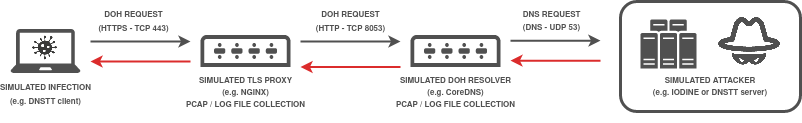

The diagram above was exported from draw.io. Its source (the exported page's mxGraphModel, read from the mxfile embedded in the PNG):
<mxGraphModel dx="1030" dy="577" grid="1" gridSize="10" guides="1" tooltips="1" connect="1" arrows="1" fold="1" page="1" pageScale="1" pageWidth="850" pageHeight="1100" math="0" shadow="0">
  <root>
    <mxCell id="0" />
    <mxCell id="1" parent="0" />
    <mxCell id="hnCdC9jioBlwaK8IMAY3-1" value="&lt;div&gt;&lt;div style=&quot;font-size: 10px&quot;&gt;&lt;font style=&quot;font-size: 10px&quot; face=&quot;Helvetica&quot;&gt;&lt;font style=&quot;font-size: 8px&quot; color=&quot;#505050&quot;&gt;&lt;b&gt;SIMULATED TLS PROXY&lt;br&gt;&lt;/b&gt;&lt;/font&gt;&lt;/font&gt;&lt;font style=&quot;font-size: 10px&quot; face=&quot;Helvetica&quot;&gt;&lt;font style=&quot;font-size: 8px&quot; color=&quot;#505050&quot;&gt;&lt;b&gt;(e.g. NGINX)&lt;br&gt;PCAP / LOG FILE COLLECTION&lt;br&gt;&lt;/b&gt;&lt;/font&gt;&lt;/font&gt;&lt;/div&gt;&lt;/div&gt;" style="sketch=0;pointerEvents=1;shadow=0;dashed=0;html=1;strokeColor=none;fillColor=#505050;labelPosition=center;verticalLabelPosition=bottom;verticalAlign=top;outlineConnect=0;align=center;shape=mxgraph.office.devices.switch;" parent="1" vertex="1">
      <mxGeometry x="200" y="413.5" width="90" height="32" as="geometry" />
    </mxCell>
    <mxCell id="hnCdC9jioBlwaK8IMAY3-3" value="&lt;font style=&quot;font-size: 8px&quot; face=&quot;Helvetica&quot;&gt;&lt;font style=&quot;font-size: 8px&quot; color=&quot;#505050&quot;&gt;&lt;b&gt;&lt;font style=&quot;font-size: 8px&quot;&gt;&lt;font style=&quot;font-size: 8px&quot;&gt;DOH REQUEST &lt;br&gt;(HTTPS - TCP 443)&lt;/font&gt;&lt;br&gt;&lt;/font&gt;&lt;/b&gt;&lt;/font&gt;&lt;/font&gt;" style="endArrow=classic;html=1;rounded=0;fontFamily=Helvetica;fontSize=12;fontColor=#505050;strokeWidth=2;strokeColor=#505050;" parent="1" edge="1">
      <mxGeometry x="-0.1429" y="20" width="50" height="50" relative="1" as="geometry">
        <mxPoint x="90" y="420" as="sourcePoint" />
        <mxPoint x="190" y="420" as="targetPoint" />
        <mxPoint as="offset" />
      </mxGeometry>
    </mxCell>
    <mxCell id="hnCdC9jioBlwaK8IMAY3-4" value="" style="endArrow=classic;html=1;rounded=0;fontFamily=Helvetica;fontSize=12;fontColor=#505050;strokeWidth=2;strokeColor=#DB2C2C;" parent="1" edge="1">
      <mxGeometry width="50" height="50" relative="1" as="geometry">
        <mxPoint x="190" y="440" as="sourcePoint" />
        <mxPoint x="90" y="440" as="targetPoint" />
      </mxGeometry>
    </mxCell>
    <mxCell id="hnCdC9jioBlwaK8IMAY3-6" value="" style="group" parent="1" vertex="1" connectable="0">
      <mxGeometry x="10" y="407.5" width="70" height="44" as="geometry" />
    </mxCell>
    <mxCell id="hnCdC9jioBlwaK8IMAY3-7" value="&lt;font style=&quot;font-size: 10px&quot; face=&quot;Helvetica&quot;&gt;&lt;font style=&quot;font-size: 8px&quot; color=&quot;#505050&quot;&gt;&lt;b&gt;SIMULATED INFECTION&lt;br&gt;(e.g. DNSTT &lt;/b&gt;&lt;/font&gt;&lt;/font&gt;&lt;font style=&quot;font-size: 10px&quot; face=&quot;Helvetica&quot;&gt;&lt;font style=&quot;font-size: 8px&quot; color=&quot;#505050&quot;&gt;&lt;b&gt;&lt;font style=&quot;font-size: 10px&quot; face=&quot;Helvetica&quot;&gt;&lt;font style=&quot;font-size: 8px&quot; color=&quot;#505050&quot;&gt;&lt;b&gt;client&lt;/b&gt;&lt;/font&gt;&lt;/font&gt;)&lt;br&gt;&lt;br&gt;&lt;/b&gt;&lt;/font&gt;&lt;/font&gt;" style="sketch=0;pointerEvents=1;shadow=0;dashed=0;html=1;strokeColor=none;fillColor=#505050;labelPosition=center;verticalLabelPosition=bottom;verticalAlign=top;outlineConnect=0;align=center;shape=mxgraph.office.devices.laptop;" parent="hnCdC9jioBlwaK8IMAY3-6" vertex="1">
      <mxGeometry width="70" height="44" as="geometry" />
    </mxCell>
    <mxCell id="hnCdC9jioBlwaK8IMAY3-8" value="" style="shape=image;html=1;verticalAlign=top;verticalLabelPosition=bottom;labelBackgroundColor=#ffffff;imageAspect=0;aspect=fixed;image=https://cdn3.iconfinder.com/data/icons/corona-virus-set-1/64/a-01-128.png" parent="hnCdC9jioBlwaK8IMAY3-6" vertex="1">
      <mxGeometry x="21" y="5" width="27" height="27" as="geometry" />
    </mxCell>
    <mxCell id="hnCdC9jioBlwaK8IMAY3-11" value="" style="endArrow=classic;html=1;rounded=0;fontFamily=Helvetica;fontSize=12;fontColor=#505050;strokeWidth=2;strokeColor=#505050;" parent="1" edge="1">
      <mxGeometry width="50" height="50" relative="1" as="geometry">
        <mxPoint x="510" y="419.16" as="sourcePoint" />
        <mxPoint x="600" y="419.16" as="targetPoint" />
      </mxGeometry>
    </mxCell>
    <mxCell id="lboA2ThF4xRZaGLgTeH_-6" value="&lt;div&gt;&lt;font style=&quot;font-size: 8px&quot; face=&quot;Helvetica&quot;&gt;&lt;font style=&quot;font-size: 8px&quot; color=&quot;#505050&quot;&gt;&lt;b&gt;&lt;font style=&quot;font-size: 8px&quot;&gt;&lt;font style=&quot;font-size: 8px&quot;&gt;DNS REQUEST &lt;br&gt;&lt;/font&gt;&lt;/font&gt;&lt;/b&gt;&lt;/font&gt;&lt;/font&gt;&lt;/div&gt;&lt;div&gt;&lt;font style=&quot;font-size: 8px&quot; face=&quot;Helvetica&quot;&gt;&lt;font style=&quot;font-size: 8px&quot; color=&quot;#505050&quot;&gt;&lt;b&gt;&lt;font style=&quot;font-size: 8px&quot;&gt;&lt;font style=&quot;font-size: 8px&quot;&gt;(DNS - UDP 53)&lt;/font&gt;&lt;/font&gt;&lt;/b&gt;&lt;/font&gt;&lt;/font&gt;&lt;/div&gt;" style="edgeLabel;html=1;align=center;verticalAlign=middle;resizable=0;points=[];" vertex="1" connectable="0" parent="hnCdC9jioBlwaK8IMAY3-11">
      <mxGeometry x="0.1143" y="1" relative="1" as="geometry">
        <mxPoint x="-10" y="-20" as="offset" />
      </mxGeometry>
    </mxCell>
    <mxCell id="hnCdC9jioBlwaK8IMAY3-12" value="" style="endArrow=classic;html=1;rounded=0;fontFamily=Helvetica;fontSize=12;fontColor=#505050;strokeWidth=2;strokeColor=#DB2C2C;" parent="1" edge="1">
      <mxGeometry width="50" height="50" relative="1" as="geometry">
        <mxPoint x="600" y="439.16" as="sourcePoint" />
        <mxPoint x="510" y="439.16" as="targetPoint" />
      </mxGeometry>
    </mxCell>
    <mxCell id="hnCdC9jioBlwaK8IMAY3-24" value="" style="group" parent="1" vertex="1" connectable="0">
      <mxGeometry x="620" y="380" width="180" height="110" as="geometry" />
    </mxCell>
    <mxCell id="hnCdC9jioBlwaK8IMAY3-15" value="&lt;div style=&quot;font-size: 10px&quot;&gt;&lt;font style=&quot;font-size: 10px&quot;&gt;&lt;br&gt;&lt;/font&gt;&lt;/div&gt;&lt;div style=&quot;font-size: 10px&quot;&gt;&lt;font style=&quot;font-size: 10px&quot;&gt;&lt;br&gt;&lt;/font&gt;&lt;/div&gt;&lt;div style=&quot;font-size: 10px&quot;&gt;&lt;font style=&quot;font-size: 10px&quot; face=&quot;Helvetica&quot;&gt;&lt;font style=&quot;font-size: 10px&quot; color=&quot;#505050&quot;&gt;&lt;b&gt;&lt;br&gt;&lt;/b&gt;&lt;/font&gt;&lt;/font&gt;&lt;/div&gt;&lt;div style=&quot;font-size: 10px&quot;&gt;&lt;font style=&quot;font-size: 10px&quot; face=&quot;Helvetica&quot;&gt;&lt;font style=&quot;font-size: 10px&quot; color=&quot;#505050&quot;&gt;&lt;b&gt;&lt;br&gt;&lt;/b&gt;&lt;/font&gt;&lt;/font&gt;&lt;/div&gt;&lt;div style=&quot;font-size: 10px&quot;&gt;&lt;font style=&quot;font-size: 10px&quot; face=&quot;Helvetica&quot;&gt;&lt;font style=&quot;font-size: 10px&quot; color=&quot;#505050&quot;&gt;&lt;b&gt;&lt;br&gt;&lt;/b&gt;&lt;/font&gt;&lt;/font&gt;&lt;/div&gt;&lt;div style=&quot;font-size: 10px&quot;&gt;&lt;font style=&quot;font-size: 10px&quot; face=&quot;Helvetica&quot;&gt;&lt;font style=&quot;font-size: 8px&quot; color=&quot;#505050&quot;&gt;&lt;b&gt;SIMULATED ATTACKER&lt;br&gt;&lt;/b&gt;&lt;/font&gt;&lt;/font&gt;&lt;font style=&quot;font-size: 10px&quot; face=&quot;Helvetica&quot;&gt;&lt;font style=&quot;font-size: 8px&quot; color=&quot;#505050&quot;&gt;&lt;b&gt;(e.g. IODINE or DNSTT server)&lt;/b&gt;&lt;/font&gt;&lt;/font&gt;&lt;/div&gt;&lt;font style=&quot;font-size: 10px&quot; face=&quot;Helvetica&quot;&gt;&lt;font style=&quot;font-size: 10px&quot; color=&quot;#505050&quot;&gt;&lt;b&gt;&lt;font style=&quot;font-size: 10px&quot;&gt;&lt;/font&gt;&lt;/b&gt;&lt;/font&gt;&lt;/font&gt;" style="rounded=1;whiteSpace=wrap;html=1;strokeWidth=3;strokeColor=#505050;" parent="hnCdC9jioBlwaK8IMAY3-24" vertex="1">
      <mxGeometry width="180" height="110" as="geometry" />
    </mxCell>
    <mxCell id="hnCdC9jioBlwaK8IMAY3-16" value="" style="sketch=0;pointerEvents=1;shadow=0;dashed=0;html=1;strokeColor=none;fillColor=#505050;labelPosition=center;verticalLabelPosition=bottom;verticalAlign=top;outlineConnect=0;align=center;shape=mxgraph.office.servers.server_farm;" parent="hnCdC9jioBlwaK8IMAY3-24" vertex="1">
      <mxGeometry x="20" y="18" width="56" height="49" as="geometry" />
    </mxCell>
    <mxCell id="hnCdC9jioBlwaK8IMAY3-17" value="" style="shape=image;verticalLabelPosition=bottom;labelBackgroundColor=default;verticalAlign=top;aspect=fixed;imageAspect=0;image=data:image/png,(base64 omitted: 27224 chars);" parent="hnCdC9jioBlwaK8IMAY3-24" vertex="1">
      <mxGeometry x="90" y="3.5" width="78" height="78" as="geometry" />
    </mxCell>
    <mxCell id="lboA2ThF4xRZaGLgTeH_-12" value="&lt;font style=&quot;font-size: 8px&quot; face=&quot;Helvetica&quot;&gt;&lt;font style=&quot;font-size: 8px&quot; color=&quot;#505050&quot;&gt;&lt;b&gt;&lt;font style=&quot;font-size: 8px&quot;&gt;&lt;font style=&quot;font-size: 8px&quot;&gt;DOH REQUEST &lt;br&gt;(HTTP - TCP &lt;/font&gt;&lt;/font&gt;&lt;/b&gt;&lt;/font&gt;&lt;/font&gt;&lt;font style=&quot;font-size: 8px&quot; face=&quot;Helvetica&quot;&gt;&lt;font style=&quot;font-size: 8px&quot; color=&quot;#505050&quot;&gt;&lt;b&gt;&lt;font style=&quot;font-size: 8px&quot;&gt;&lt;font style=&quot;font-size: 8px&quot;&gt;8053)&lt;/font&gt;&lt;br&gt;&lt;/font&gt;&lt;/b&gt;&lt;/font&gt;&lt;/font&gt;" style="endArrow=classic;html=1;rounded=0;fontFamily=Helvetica;fontSize=12;fontColor=#505050;strokeWidth=2;strokeColor=#505050;" edge="1" parent="1">
      <mxGeometry y="20" width="50" height="50" relative="1" as="geometry">
        <mxPoint x="300" y="419.9999999999999" as="sourcePoint" />
        <mxPoint x="400" y="419.9999999999999" as="targetPoint" />
        <mxPoint as="offset" />
      </mxGeometry>
    </mxCell>
    <mxCell id="lboA2ThF4xRZaGLgTeH_-14" value="" style="endArrow=classic;html=1;rounded=0;fontFamily=Helvetica;fontSize=12;fontColor=#505050;strokeWidth=2;strokeColor=#DB2C2C;" edge="1" parent="1">
      <mxGeometry width="50" height="50" relative="1" as="geometry">
        <mxPoint x="400" y="445.4999999999999" as="sourcePoint" />
        <mxPoint x="300" y="445.4999999999999" as="targetPoint" />
      </mxGeometry>
    </mxCell>
    <mxCell id="lboA2ThF4xRZaGLgTeH_-16" value="&lt;div&gt;&lt;div style=&quot;font-size: 10px&quot;&gt;&lt;font style=&quot;font-size: 10px&quot; face=&quot;Helvetica&quot;&gt;&lt;font style=&quot;font-size: 8px&quot; color=&quot;#505050&quot;&gt;&lt;b&gt;SIMULATED DOH RESOLVER&lt;br&gt;&lt;/b&gt;&lt;/font&gt;&lt;/font&gt;&lt;font style=&quot;font-size: 10px&quot; face=&quot;Helvetica&quot;&gt;&lt;font style=&quot;font-size: 8px&quot; color=&quot;#505050&quot;&gt;&lt;b&gt;(e.g. CoreDNS)&lt;br&gt;PCAP / LOG FILE COLLECTION&lt;br&gt;&lt;/b&gt;&lt;/font&gt;&lt;/font&gt;&lt;/div&gt;&lt;/div&gt;" style="sketch=0;pointerEvents=1;shadow=0;dashed=0;html=1;strokeColor=none;fillColor=#505050;labelPosition=center;verticalLabelPosition=bottom;verticalAlign=top;outlineConnect=0;align=center;shape=mxgraph.office.devices.switch;" vertex="1" parent="1">
      <mxGeometry x="410" y="413.5" width="90" height="32" as="geometry" />
    </mxCell>
  </root>
</mxGraphModel>